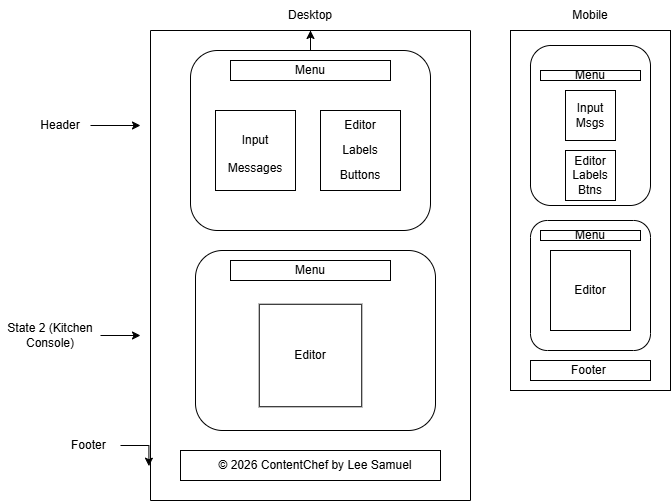

The diagram above was exported from draw.io. Its source (the exported page's mxGraphModel, read from the mxfile embedded in the PNG):
<mxGraphModel dx="786" dy="498" grid="1" gridSize="10" guides="1" tooltips="1" connect="1" arrows="1" fold="1" page="1" pageScale="1" pageWidth="850" pageHeight="1100" math="0" shadow="0">
  <root>
    <mxCell id="0" />
    <mxCell id="1" parent="0" />
    <mxCell id="Uh_RpFWOZ8m68MWI5G1h-46" edge="1" parent="1" source="Uh_RpFWOZ8m68MWI5G1h-1" style="edgeStyle=orthogonalEdgeStyle;rounded=0;orthogonalLoop=1;jettySize=auto;html=1;exitX=0.5;exitY=0;exitDx=0;exitDy=0;entryX=0.5;entryY=1;entryDx=0;entryDy=0;" target="Uh_RpFWOZ8m68MWI5G1h-45">
      <mxGeometry relative="1" as="geometry" />
    </mxCell>
    <mxCell id="Uh_RpFWOZ8m68MWI5G1h-1" parent="1" style="swimlane;startSize=0;" value="" vertex="1">
      <mxGeometry height="470" width="320" x="200" y="40" as="geometry" />
    </mxCell>
    <mxCell id="Uh_RpFWOZ8m68MWI5G1h-2" parent="Uh_RpFWOZ8m68MWI5G1h-1" style="rounded=1;whiteSpace=wrap;html=1;" value="" vertex="1">
      <mxGeometry height="180" width="240" x="40" y="20" as="geometry" />
    </mxCell>
    <mxCell id="Uh_RpFWOZ8m68MWI5G1h-5" parent="Uh_RpFWOZ8m68MWI5G1h-1" style="rounded=1;whiteSpace=wrap;html=1;" value="" vertex="1">
      <mxGeometry height="180" width="240" x="45" y="220" as="geometry" />
    </mxCell>
    <mxCell id="Uh_RpFWOZ8m68MWI5G1h-9" parent="Uh_RpFWOZ8m68MWI5G1h-1" style="rounded=0;whiteSpace=wrap;html=1;" value="" vertex="1">
      <mxGeometry height="20" width="160" x="80" y="30" as="geometry" />
    </mxCell>
    <mxCell id="Uh_RpFWOZ8m68MWI5G1h-10" parent="Uh_RpFWOZ8m68MWI5G1h-1" style="rounded=0;whiteSpace=wrap;html=1;" value="" vertex="1">
      <mxGeometry height="20" width="160" x="80" y="230" as="geometry" />
    </mxCell>
    <mxCell id="Uh_RpFWOZ8m68MWI5G1h-15" parent="Uh_RpFWOZ8m68MWI5G1h-1" style="text;html=1;whiteSpace=wrap;strokeColor=none;fillColor=none;align=center;verticalAlign=middle;rounded=0;" value="Menu" vertex="1">
      <mxGeometry height="30" width="60" x="130" y="25" as="geometry" />
    </mxCell>
    <mxCell id="Uh_RpFWOZ8m68MWI5G1h-16" parent="Uh_RpFWOZ8m68MWI5G1h-1" style="text;html=1;whiteSpace=wrap;strokeColor=none;fillColor=none;align=center;verticalAlign=middle;rounded=0;" value="Menu" vertex="1">
      <mxGeometry height="30" width="60" x="130" y="225" as="geometry" />
    </mxCell>
    <mxCell id="Uh_RpFWOZ8m68MWI5G1h-17" parent="Uh_RpFWOZ8m68MWI5G1h-1" style="whiteSpace=wrap;html=1;aspect=fixed;" value="" vertex="1">
      <mxGeometry height="80" width="80" x="65" y="80" as="geometry" />
    </mxCell>
    <mxCell id="Uh_RpFWOZ8m68MWI5G1h-18" parent="Uh_RpFWOZ8m68MWI5G1h-1" style="whiteSpace=wrap;html=1;aspect=fixed;" value="" vertex="1">
      <mxGeometry height="80" width="80" x="170" y="80" as="geometry" />
    </mxCell>
    <mxCell id="Uh_RpFWOZ8m68MWI5G1h-19" parent="Uh_RpFWOZ8m68MWI5G1h-1" style="text;html=1;whiteSpace=wrap;strokeColor=none;fillColor=none;align=center;verticalAlign=middle;rounded=0;" value="Input" vertex="1">
      <mxGeometry height="30" width="60" x="75" y="95" as="geometry" />
    </mxCell>
    <mxCell id="Uh_RpFWOZ8m68MWI5G1h-21" parent="Uh_RpFWOZ8m68MWI5G1h-1" style="text;html=1;whiteSpace=wrap;strokeColor=none;fillColor=none;align=center;verticalAlign=middle;rounded=0;" value="Editor" vertex="1">
      <mxGeometry height="30" width="60" x="180" y="80" as="geometry" />
    </mxCell>
    <mxCell id="Uh_RpFWOZ8m68MWI5G1h-22" parent="Uh_RpFWOZ8m68MWI5G1h-1" style="text;html=1;whiteSpace=wrap;strokeColor=none;fillColor=none;align=center;verticalAlign=middle;rounded=0;" value="&lt;div&gt;&lt;span style=&quot;background-color: transparent; color: light-dark(rgb(0, 0, 0), rgb(255, 255, 255));&quot;&gt;Messages&lt;/span&gt;&lt;/div&gt;&lt;div&gt;&lt;br&gt;&lt;/div&gt;" vertex="1">
      <mxGeometry height="30" width="60" x="75" y="130" as="geometry" />
    </mxCell>
    <mxCell id="Uh_RpFWOZ8m68MWI5G1h-23" parent="Uh_RpFWOZ8m68MWI5G1h-1" style="text;html=1;whiteSpace=wrap;strokeColor=none;fillColor=none;align=center;verticalAlign=middle;rounded=0;" value="&lt;div&gt;&lt;br&gt;&lt;/div&gt;Labels&lt;div&gt;&lt;br&gt;&lt;/div&gt;" vertex="1">
      <mxGeometry height="30" width="60" x="180" y="105" as="geometry" />
    </mxCell>
    <mxCell id="Uh_RpFWOZ8m68MWI5G1h-24" parent="Uh_RpFWOZ8m68MWI5G1h-1" style="text;html=1;whiteSpace=wrap;strokeColor=none;fillColor=none;align=center;verticalAlign=middle;rounded=0;" value="Buttons" vertex="1">
      <mxGeometry height="30" width="60" x="180" y="130" as="geometry" />
    </mxCell>
    <mxCell id="Uh_RpFWOZ8m68MWI5G1h-25" parent="Uh_RpFWOZ8m68MWI5G1h-1" style="whiteSpace=wrap;html=1;aspect=fixed;" value="" vertex="1">
      <mxGeometry height="102.5" width="102.5" x="108.75" y="273.75" as="geometry" />
    </mxCell>
    <mxCell id="Uh_RpFWOZ8m68MWI5G1h-27" parent="Uh_RpFWOZ8m68MWI5G1h-1" style="text;html=1;whiteSpace=wrap;strokeColor=none;fillColor=none;align=center;verticalAlign=middle;rounded=0;" value="Editor" vertex="1">
      <mxGeometry height="30" width="60" x="130" y="310" as="geometry" />
    </mxCell>
    <mxCell id="Uh_RpFWOZ8m68MWI5G1h-32" parent="Uh_RpFWOZ8m68MWI5G1h-1" style="rounded=0;whiteSpace=wrap;html=1;" value="" vertex="1">
      <mxGeometry height="30" width="260" x="30" y="420" as="geometry" />
    </mxCell>
    <mxCell id="Uh_RpFWOZ8m68MWI5G1h-33" parent="Uh_RpFWOZ8m68MWI5G1h-1" style="text;html=1;whiteSpace=wrap;strokeColor=none;fillColor=none;align=center;verticalAlign=middle;rounded=0;" value="© 2026 ContentChef by Lee Samuel" vertex="1">
      <mxGeometry height="30" width="250" x="40" y="420" as="geometry" />
    </mxCell>
    <mxCell id="Uh_RpFWOZ8m68MWI5G1h-44" edge="1" parent="1" source="Uh_RpFWOZ8m68MWI5G1h-11" style="edgeStyle=orthogonalEdgeStyle;rounded=0;orthogonalLoop=1;jettySize=auto;html=1;">
      <mxGeometry relative="1" as="geometry">
        <mxPoint x="190" y="135" as="targetPoint" />
      </mxGeometry>
    </mxCell>
    <mxCell id="Uh_RpFWOZ8m68MWI5G1h-11" parent="1" style="text;html=1;whiteSpace=wrap;strokeColor=none;fillColor=none;align=center;verticalAlign=middle;rounded=0;" value="Header" vertex="1">
      <mxGeometry height="30" width="60" x="80" y="120" as="geometry" />
    </mxCell>
    <mxCell id="Uh_RpFWOZ8m68MWI5G1h-40" edge="1" parent="1" source="Uh_RpFWOZ8m68MWI5G1h-13" style="edgeStyle=orthogonalEdgeStyle;rounded=0;orthogonalLoop=1;jettySize=auto;html=1;exitX=1;exitY=0.5;exitDx=0;exitDy=0;">
      <mxGeometry relative="1" as="geometry">
        <mxPoint x="190" y="345" as="targetPoint" />
      </mxGeometry>
    </mxCell>
    <mxCell id="Uh_RpFWOZ8m68MWI5G1h-13" parent="1" style="text;html=1;whiteSpace=wrap;strokeColor=none;fillColor=none;align=center;verticalAlign=middle;rounded=0;" value="State 2 (Kitchen Console)" vertex="1">
      <mxGeometry height="30" width="100" x="50" y="330" as="geometry" />
    </mxCell>
    <mxCell id="Uh_RpFWOZ8m68MWI5G1h-34" parent="1" style="text;html=1;whiteSpace=wrap;strokeColor=none;fillColor=none;align=center;verticalAlign=middle;rounded=0;" value="Footer&amp;nbsp;" vertex="1">
      <mxGeometry height="30" width="60" x="110" y="440" as="geometry" />
    </mxCell>
    <mxCell id="Uh_RpFWOZ8m68MWI5G1h-38" edge="1" parent="1" source="Uh_RpFWOZ8m68MWI5G1h-34" style="edgeStyle=orthogonalEdgeStyle;rounded=0;orthogonalLoop=1;jettySize=auto;html=1;exitX=1;exitY=0.5;exitDx=0;exitDy=0;entryX=-0.005;entryY=0.927;entryDx=0;entryDy=0;entryPerimeter=0;" target="Uh_RpFWOZ8m68MWI5G1h-1">
      <mxGeometry relative="1" as="geometry" />
    </mxCell>
    <mxCell id="Uh_RpFWOZ8m68MWI5G1h-45" parent="1" style="text;html=1;whiteSpace=wrap;strokeColor=none;fillColor=none;align=center;verticalAlign=middle;rounded=0;" value="Desktop" vertex="1">
      <mxGeometry height="30" width="60" x="330" y="10" as="geometry" />
    </mxCell>
    <mxCell id="Uh_RpFWOZ8m68MWI5G1h-47" edge="1" parent="1" source="Uh_RpFWOZ8m68MWI5G1h-2" style="edgeStyle=orthogonalEdgeStyle;rounded=0;orthogonalLoop=1;jettySize=auto;html=1;" target="Uh_RpFWOZ8m68MWI5G1h-45" value="">
      <mxGeometry relative="1" as="geometry" />
    </mxCell>
    <mxCell id="Uh_RpFWOZ8m68MWI5G1h-48" parent="1" style="rounded=0;whiteSpace=wrap;html=1;" value="" vertex="1">
      <mxGeometry height="360" width="160" x="560" y="40" as="geometry" />
    </mxCell>
    <mxCell id="Uh_RpFWOZ8m68MWI5G1h-49" parent="1" style="rounded=1;whiteSpace=wrap;html=1;arcSize=17;" value="" vertex="1">
      <mxGeometry height="160" width="120" x="580" y="55" as="geometry" />
    </mxCell>
    <mxCell id="Uh_RpFWOZ8m68MWI5G1h-50" parent="1" style="rounded=1;whiteSpace=wrap;html=1;arcSize=14;" value="&lt;span style=&quot;color: rgba(0, 0, 0, 0); font-family: monospace; font-size: 0px; text-align: start; text-wrap-mode: nowrap;&quot;&gt;%3CmxGraphModel%3E%3Croot%3E%3CmxCell%20id%3D%220%22%2F%3E%3CmxCell%20id%3D%221%22%20parent%3D%220%22%2F%3E%3CmxCell%20id%3D%222%22%20parent%3D%221%22%20style%3D%22rounded%3D0%3BwhiteSpace%3Dwrap%3Bhtml%3D1%3B%22%20value%3D%22%22%20vertex%3D%221%22%3E%3CmxGeometry%20height%3D%2210%22%20width%3D%22100%22%20x%3D%22630%22%20y%3D%2280%22%20as%3D%22geometry%22%2F%3E%3C%2FmxCell%3E%3C%2Froot%3E%3C%2FmxGraphModel%3E&lt;/span&gt;" vertex="1">
      <mxGeometry height="130" width="120" x="580" y="230" as="geometry" />
    </mxCell>
    <mxCell id="Uh_RpFWOZ8m68MWI5G1h-51" parent="1" style="rounded=0;whiteSpace=wrap;html=1;" value="" vertex="1">
      <mxGeometry height="20" width="120" x="580" y="370" as="geometry" />
    </mxCell>
    <mxCell id="Uh_RpFWOZ8m68MWI5G1h-53" parent="1" style="whiteSpace=wrap;html=1;aspect=fixed;" value="" vertex="1">
      <mxGeometry height="50" width="50" x="615" y="160" as="geometry" />
    </mxCell>
    <mxCell id="Uh_RpFWOZ8m68MWI5G1h-54" parent="1" style="whiteSpace=wrap;html=1;aspect=fixed;" value="Input Msgs" vertex="1">
      <mxGeometry height="50" width="50" x="615" y="100" as="geometry" />
    </mxCell>
    <mxCell id="Uh_RpFWOZ8m68MWI5G1h-55" parent="1" style="rounded=0;whiteSpace=wrap;html=1;" value="" vertex="1">
      <mxGeometry height="10" width="100" x="590" y="80" as="geometry" />
    </mxCell>
    <mxCell id="Uh_RpFWOZ8m68MWI5G1h-62" parent="1" style="text;html=1;whiteSpace=wrap;strokeColor=none;fillColor=none;align=center;verticalAlign=middle;rounded=0;" value="Editor Labels Btns" vertex="1">
      <mxGeometry height="30" width="60" x="610" y="170" as="geometry" />
    </mxCell>
    <mxCell id="Uh_RpFWOZ8m68MWI5G1h-63" parent="1" style="text;html=1;whiteSpace=wrap;strokeColor=none;fillColor=none;align=center;verticalAlign=middle;rounded=0;" value="Menu" vertex="1">
      <mxGeometry height="30" width="60" x="610" y="70" as="geometry" />
    </mxCell>
    <mxCell id="Uh_RpFWOZ8m68MWI5G1h-64" parent="1" style="rounded=0;whiteSpace=wrap;html=1;" value="" vertex="1">
      <mxGeometry height="10" width="100" x="590" y="240" as="geometry" />
    </mxCell>
    <mxCell id="Uh_RpFWOZ8m68MWI5G1h-65" parent="1" style="text;html=1;whiteSpace=wrap;strokeColor=none;fillColor=none;align=center;verticalAlign=middle;rounded=0;" value="Menu" vertex="1">
      <mxGeometry height="30" width="60" x="610" y="230" as="geometry" />
    </mxCell>
    <mxCell id="Uh_RpFWOZ8m68MWI5G1h-66" parent="1" style="text;html=1;whiteSpace=wrap;strokeColor=none;fillColor=none;align=center;verticalAlign=middle;rounded=0;" value="Footer&amp;nbsp;" vertex="1">
      <mxGeometry height="30" width="60" x="610" y="365" as="geometry" />
    </mxCell>
    <mxCell id="Uh_RpFWOZ8m68MWI5G1h-67" parent="1" style="whiteSpace=wrap;html=1;aspect=fixed;" value="&lt;div&gt;Editor&lt;/div&gt;" vertex="1">
      <mxGeometry height="80" width="80" x="600" y="260" as="geometry" />
    </mxCell>
    <mxCell id="Uh_RpFWOZ8m68MWI5G1h-68" parent="1" style="text;html=1;whiteSpace=wrap;strokeColor=none;fillColor=none;align=center;verticalAlign=middle;rounded=0;" value="Mobile" vertex="1">
      <mxGeometry height="30" width="60" x="610" y="10" as="geometry" />
    </mxCell>
  </root>
</mxGraphModel>